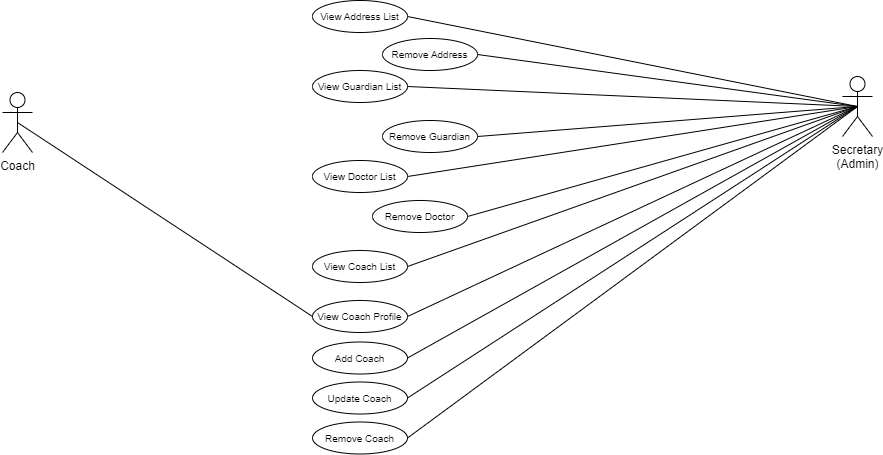

The diagram above was exported from draw.io. Its source (the exported page's mxGraphModel, read from the mxfile embedded in the PNG):
<mxGraphModel dx="956" dy="547" grid="1" gridSize="10" guides="1" tooltips="1" connect="1" arrows="1" fold="1" page="1" pageScale="1" pageWidth="827" pageHeight="1169" math="0" shadow="0">
  <root>
    <mxCell id="0" />
    <mxCell id="1" parent="0" />
    <mxCell id="0PpCAkCZYWMzE0v7zb6i-12" value="Secretary&lt;div&gt;(Admin)&lt;/div&gt;" style="shape=umlActor;verticalLabelPosition=bottom;verticalAlign=top;html=1;outlineConnect=0;" vertex="1" parent="1">
      <mxGeometry x="950" y="236" width="30" height="60" as="geometry" />
    </mxCell>
    <mxCell id="0PpCAkCZYWMzE0v7zb6i-16" value="Coach" style="shape=umlActor;verticalLabelPosition=bottom;verticalAlign=top;html=1;outlineConnect=0;" vertex="1" parent="1">
      <mxGeometry x="110" y="252" width="30" height="60" as="geometry" />
    </mxCell>
    <mxCell id="0PpCAkCZYWMzE0v7zb6i-18" value="View Address List" style="ellipse;whiteSpace=wrap;html=1;fontSize=10;" vertex="1" parent="1">
      <mxGeometry x="420" y="160" width="95" height="32" as="geometry" />
    </mxCell>
    <mxCell id="0PpCAkCZYWMzE0v7zb6i-42" value="Remove Doctor" style="ellipse;whiteSpace=wrap;html=1;fontSize=10;" vertex="1" parent="1">
      <mxGeometry x="480" y="360" width="95" height="32" as="geometry" />
    </mxCell>
    <mxCell id="0PpCAkCZYWMzE0v7zb6i-45" value="" style="endArrow=none;html=1;rounded=0;exitX=1;exitY=0.5;exitDx=0;exitDy=0;entryX=0.5;entryY=0.5;entryDx=0;entryDy=0;entryPerimeter=0;" edge="1" parent="1" source="0PpCAkCZYWMzE0v7zb6i-42" target="0PpCAkCZYWMzE0v7zb6i-12">
      <mxGeometry width="50" height="50" relative="1" as="geometry">
        <mxPoint x="650" y="700" as="sourcePoint" />
        <mxPoint x="1005" y="540" as="targetPoint" />
      </mxGeometry>
    </mxCell>
    <mxCell id="0PpCAkCZYWMzE0v7zb6i-50" value="" style="endArrow=none;html=1;rounded=0;exitX=1;exitY=0.5;exitDx=0;exitDy=0;entryX=0.5;entryY=0.5;entryDx=0;entryDy=0;entryPerimeter=0;" edge="1" parent="1" source="0PpCAkCZYWMzE0v7zb6i-18" target="0PpCAkCZYWMzE0v7zb6i-12">
      <mxGeometry width="50" height="50" relative="1" as="geometry">
        <mxPoint x="525" y="396" as="sourcePoint" />
        <mxPoint x="975" y="276" as="targetPoint" />
      </mxGeometry>
    </mxCell>
    <mxCell id="0PpCAkCZYWMzE0v7zb6i-64" value="View Guardian List" style="ellipse;whiteSpace=wrap;html=1;fontSize=10;" vertex="1" parent="1">
      <mxGeometry x="420" y="230" width="95" height="32" as="geometry" />
    </mxCell>
    <mxCell id="0PpCAkCZYWMzE0v7zb6i-65" value="View Doctor List" style="ellipse;whiteSpace=wrap;html=1;fontSize=10;" vertex="1" parent="1">
      <mxGeometry x="420" y="320" width="95" height="32" as="geometry" />
    </mxCell>
    <mxCell id="0PpCAkCZYWMzE0v7zb6i-66" value="View Coach List" style="ellipse;whiteSpace=wrap;html=1;fontSize=10;" vertex="1" parent="1">
      <mxGeometry x="420" y="410" width="95" height="32" as="geometry" />
    </mxCell>
    <mxCell id="0PpCAkCZYWMzE0v7zb6i-67" value="Add Coach" style="ellipse;whiteSpace=wrap;html=1;fontSize=10;" vertex="1" parent="1">
      <mxGeometry x="420" y="501.5" width="95" height="32" as="geometry" />
    </mxCell>
    <mxCell id="0PpCAkCZYWMzE0v7zb6i-68" value="Update Coach" style="ellipse;whiteSpace=wrap;html=1;fontSize=10;" vertex="1" parent="1">
      <mxGeometry x="420" y="541.5" width="95" height="32" as="geometry" />
    </mxCell>
    <mxCell id="0PpCAkCZYWMzE0v7zb6i-69" value="Remove Coach" style="ellipse;whiteSpace=wrap;html=1;fontSize=10;" vertex="1" parent="1">
      <mxGeometry x="420" y="581.5" width="95" height="32" as="geometry" />
    </mxCell>
    <mxCell id="0PpCAkCZYWMzE0v7zb6i-71" value="Remove Guardian" style="ellipse;whiteSpace=wrap;html=1;fontSize=10;" vertex="1" parent="1">
      <mxGeometry x="490" y="280" width="95" height="32" as="geometry" />
    </mxCell>
    <mxCell id="0PpCAkCZYWMzE0v7zb6i-72" value="Remove Address" style="ellipse;whiteSpace=wrap;html=1;fontSize=10;" vertex="1" parent="1">
      <mxGeometry x="490" y="198" width="95" height="32" as="geometry" />
    </mxCell>
    <mxCell id="0PpCAkCZYWMzE0v7zb6i-73" value="" style="endArrow=none;html=1;rounded=0;exitX=1;exitY=0.5;exitDx=0;exitDy=0;entryX=0.5;entryY=0.5;entryDx=0;entryDy=0;entryPerimeter=0;" edge="1" parent="1" source="0PpCAkCZYWMzE0v7zb6i-72" target="0PpCAkCZYWMzE0v7zb6i-12">
      <mxGeometry width="50" height="50" relative="1" as="geometry">
        <mxPoint x="525" y="186" as="sourcePoint" />
        <mxPoint x="975" y="276" as="targetPoint" />
      </mxGeometry>
    </mxCell>
    <mxCell id="0PpCAkCZYWMzE0v7zb6i-74" value="" style="endArrow=none;html=1;rounded=0;exitX=1;exitY=0.5;exitDx=0;exitDy=0;entryX=0.5;entryY=0.5;entryDx=0;entryDy=0;entryPerimeter=0;" edge="1" parent="1" source="0PpCAkCZYWMzE0v7zb6i-64" target="0PpCAkCZYWMzE0v7zb6i-12">
      <mxGeometry width="50" height="50" relative="1" as="geometry">
        <mxPoint x="595" y="224" as="sourcePoint" />
        <mxPoint x="975" y="276" as="targetPoint" />
      </mxGeometry>
    </mxCell>
    <mxCell id="0PpCAkCZYWMzE0v7zb6i-75" value="" style="endArrow=none;html=1;rounded=0;exitX=1;exitY=0.5;exitDx=0;exitDy=0;entryX=0.5;entryY=0.5;entryDx=0;entryDy=0;entryPerimeter=0;" edge="1" parent="1" source="0PpCAkCZYWMzE0v7zb6i-71" target="0PpCAkCZYWMzE0v7zb6i-12">
      <mxGeometry width="50" height="50" relative="1" as="geometry">
        <mxPoint x="525" y="256" as="sourcePoint" />
        <mxPoint x="975" y="276" as="targetPoint" />
      </mxGeometry>
    </mxCell>
    <mxCell id="0PpCAkCZYWMzE0v7zb6i-76" value="" style="endArrow=none;html=1;rounded=0;exitX=1;exitY=0.5;exitDx=0;exitDy=0;entryX=0.5;entryY=0.5;entryDx=0;entryDy=0;entryPerimeter=0;" edge="1" parent="1" source="0PpCAkCZYWMzE0v7zb6i-65" target="0PpCAkCZYWMzE0v7zb6i-12">
      <mxGeometry width="50" height="50" relative="1" as="geometry">
        <mxPoint x="595" y="306" as="sourcePoint" />
        <mxPoint x="975" y="276" as="targetPoint" />
      </mxGeometry>
    </mxCell>
    <mxCell id="0PpCAkCZYWMzE0v7zb6i-77" value="" style="endArrow=none;html=1;rounded=0;exitX=1;exitY=0.5;exitDx=0;exitDy=0;entryX=0.5;entryY=0.5;entryDx=0;entryDy=0;entryPerimeter=0;" edge="1" parent="1" source="0PpCAkCZYWMzE0v7zb6i-66" target="0PpCAkCZYWMzE0v7zb6i-12">
      <mxGeometry width="50" height="50" relative="1" as="geometry">
        <mxPoint x="525" y="346" as="sourcePoint" />
        <mxPoint x="975" y="276" as="targetPoint" />
      </mxGeometry>
    </mxCell>
    <mxCell id="0PpCAkCZYWMzE0v7zb6i-78" value="" style="endArrow=none;html=1;rounded=0;exitX=1;exitY=0.5;exitDx=0;exitDy=0;entryX=0.5;entryY=0.5;entryDx=0;entryDy=0;entryPerimeter=0;" edge="1" parent="1" source="0PpCAkCZYWMzE0v7zb6i-67" target="0PpCAkCZYWMzE0v7zb6i-12">
      <mxGeometry width="50" height="50" relative="1" as="geometry">
        <mxPoint x="525" y="436" as="sourcePoint" />
        <mxPoint x="975" y="276" as="targetPoint" />
      </mxGeometry>
    </mxCell>
    <mxCell id="0PpCAkCZYWMzE0v7zb6i-79" value="" style="endArrow=none;html=1;rounded=0;exitX=1;exitY=0.5;exitDx=0;exitDy=0;entryX=0.5;entryY=0.5;entryDx=0;entryDy=0;entryPerimeter=0;" edge="1" parent="1" source="0PpCAkCZYWMzE0v7zb6i-68" target="0PpCAkCZYWMzE0v7zb6i-12">
      <mxGeometry width="50" height="50" relative="1" as="geometry">
        <mxPoint x="525" y="476" as="sourcePoint" />
        <mxPoint x="975" y="276" as="targetPoint" />
      </mxGeometry>
    </mxCell>
    <mxCell id="0PpCAkCZYWMzE0v7zb6i-80" value="" style="endArrow=none;html=1;rounded=0;exitX=1;exitY=0.5;exitDx=0;exitDy=0;entryX=0.5;entryY=0.5;entryDx=0;entryDy=0;entryPerimeter=0;" edge="1" parent="1" source="0PpCAkCZYWMzE0v7zb6i-69" target="0PpCAkCZYWMzE0v7zb6i-12">
      <mxGeometry width="50" height="50" relative="1" as="geometry">
        <mxPoint x="525" y="516" as="sourcePoint" />
        <mxPoint x="975" y="276" as="targetPoint" />
      </mxGeometry>
    </mxCell>
    <mxCell id="0PpCAkCZYWMzE0v7zb6i-81" value="View Coach Profile" style="ellipse;whiteSpace=wrap;html=1;fontSize=10;" vertex="1" parent="1">
      <mxGeometry x="420" y="460" width="95" height="32" as="geometry" />
    </mxCell>
    <mxCell id="0PpCAkCZYWMzE0v7zb6i-82" value="" style="endArrow=none;html=1;rounded=0;exitX=1;exitY=0.5;exitDx=0;exitDy=0;entryX=0.5;entryY=0.5;entryDx=0;entryDy=0;entryPerimeter=0;" edge="1" parent="1" source="0PpCAkCZYWMzE0v7zb6i-81" target="0PpCAkCZYWMzE0v7zb6i-12">
      <mxGeometry width="50" height="50" relative="1" as="geometry">
        <mxPoint x="525" y="528" as="sourcePoint" />
        <mxPoint x="975" y="276" as="targetPoint" />
      </mxGeometry>
    </mxCell>
    <mxCell id="0PpCAkCZYWMzE0v7zb6i-83" value="" style="endArrow=none;html=1;rounded=0;exitX=0.5;exitY=0.5;exitDx=0;exitDy=0;entryX=0;entryY=0.5;entryDx=0;entryDy=0;exitPerimeter=0;" edge="1" parent="1" source="0PpCAkCZYWMzE0v7zb6i-16" target="0PpCAkCZYWMzE0v7zb6i-81">
      <mxGeometry width="50" height="50" relative="1" as="geometry">
        <mxPoint x="525" y="486" as="sourcePoint" />
        <mxPoint x="975" y="276" as="targetPoint" />
      </mxGeometry>
    </mxCell>
  </root>
</mxGraphModel>